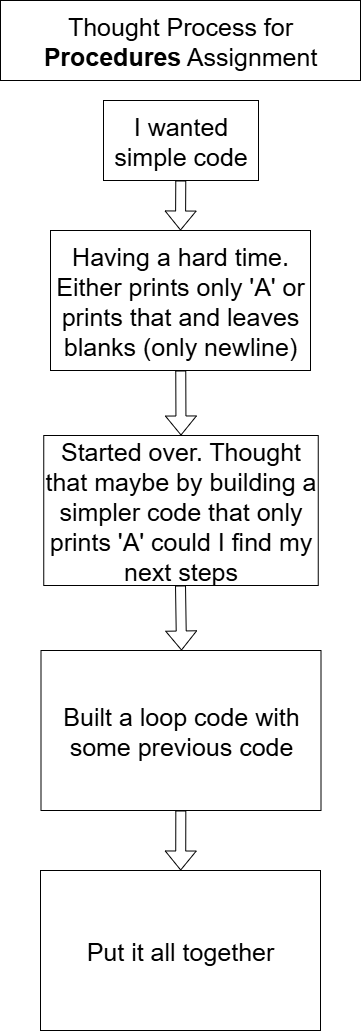

The diagram above was exported from draw.io. Its source (the exported page's mxGraphModel, read from the mxfile embedded in the PNG):
<mxGraphModel dx="938" dy="576" grid="1" gridSize="10" guides="1" tooltips="1" connect="1" arrows="1" fold="1" page="1" pageScale="1" pageWidth="850" pageHeight="1100" math="0" shadow="0">
  <root>
    <mxCell id="0" />
    <mxCell id="1" parent="0" />
    <mxCell id="1imsH4etPI5Lg1eI2xPF-2" value="&lt;font style=&quot;font-size: 25px;&quot;&gt;Thought Process for &lt;b&gt;Procedures&lt;/b&gt;&amp;nbsp;Assignment&lt;/font&gt;" style="rounded=0;whiteSpace=wrap;html=1;" parent="1" vertex="1">
      <mxGeometry x="245" y="40" width="360" height="80" as="geometry" />
    </mxCell>
    <mxCell id="hkw_bnjI2_8Js78SaXwt-1" value="&lt;font style=&quot;font-size: 25px;&quot;&gt;I wanted simple code&lt;/font&gt;" style="rounded=0;whiteSpace=wrap;html=1;" vertex="1" parent="1">
      <mxGeometry x="348" y="140" width="155" height="80" as="geometry" />
    </mxCell>
    <mxCell id="hkw_bnjI2_8Js78SaXwt-2" value="&lt;font style=&quot;font-size: 25px;&quot;&gt;Having a hard time. Either prints only 'A' or prints that and leaves blanks (only newline)&lt;/font&gt;" style="rounded=0;whiteSpace=wrap;html=1;" vertex="1" parent="1">
      <mxGeometry x="295" y="270" width="260" height="140" as="geometry" />
    </mxCell>
    <mxCell id="hkw_bnjI2_8Js78SaXwt-4" value="&lt;font style=&quot;font-size: 25px;&quot;&gt;Started over. Thought that maybe by building a simpler code that only prints 'A' could I find my next steps&lt;/font&gt;" style="rounded=0;whiteSpace=wrap;html=1;" vertex="1" parent="1">
      <mxGeometry x="288.25" y="475" width="274.5" height="150" as="geometry" />
    </mxCell>
    <mxCell id="hkw_bnjI2_8Js78SaXwt-6" value="&lt;font style=&quot;font-size: 25px;&quot;&gt;Built a loop code with some previous code&lt;/font&gt;" style="rounded=0;whiteSpace=wrap;html=1;" vertex="1" parent="1">
      <mxGeometry x="285.5" y="690" width="280" height="160" as="geometry" />
    </mxCell>
    <mxCell id="hkw_bnjI2_8Js78SaXwt-7" value="&lt;font style=&quot;font-size: 25px;&quot;&gt;Put it all together&lt;/font&gt;" style="rounded=0;whiteSpace=wrap;html=1;" vertex="1" parent="1">
      <mxGeometry x="285" y="910" width="280" height="160" as="geometry" />
    </mxCell>
    <mxCell id="hkw_bnjI2_8Js78SaXwt-8" value="" style="shape=flexArrow;endArrow=classic;html=1;rounded=0;entryX=0.5;entryY=0;entryDx=0;entryDy=0;" edge="1" parent="1" source="hkw_bnjI2_8Js78SaXwt-1" target="hkw_bnjI2_8Js78SaXwt-2">
      <mxGeometry width="50" height="50" relative="1" as="geometry">
        <mxPoint x="400" y="330" as="sourcePoint" />
        <mxPoint x="450" y="280" as="targetPoint" />
      </mxGeometry>
    </mxCell>
    <mxCell id="hkw_bnjI2_8Js78SaXwt-9" value="" style="shape=flexArrow;endArrow=classic;html=1;rounded=0;entryX=0.5;entryY=0;entryDx=0;entryDy=0;" edge="1" parent="1" source="hkw_bnjI2_8Js78SaXwt-2" target="hkw_bnjI2_8Js78SaXwt-4">
      <mxGeometry width="50" height="50" relative="1" as="geometry">
        <mxPoint x="425" y="410" as="sourcePoint" />
        <mxPoint x="425" y="460" as="targetPoint" />
      </mxGeometry>
    </mxCell>
    <mxCell id="hkw_bnjI2_8Js78SaXwt-10" value="" style="shape=flexArrow;endArrow=classic;html=1;rounded=0;entryX=0.5;entryY=0;entryDx=0;entryDy=0;" edge="1" parent="1">
      <mxGeometry width="50" height="50" relative="1" as="geometry">
        <mxPoint x="425" y="625" as="sourcePoint" />
        <mxPoint x="426" y="690" as="targetPoint" />
      </mxGeometry>
    </mxCell>
    <mxCell id="hkw_bnjI2_8Js78SaXwt-11" value="" style="shape=flexArrow;endArrow=classic;html=1;rounded=0;" edge="1" parent="1" source="hkw_bnjI2_8Js78SaXwt-6" target="hkw_bnjI2_8Js78SaXwt-7">
      <mxGeometry width="50" height="50" relative="1" as="geometry">
        <mxPoint x="425" y="845" as="sourcePoint" />
        <mxPoint x="426" y="910" as="targetPoint" />
      </mxGeometry>
    </mxCell>
  </root>
</mxGraphModel>